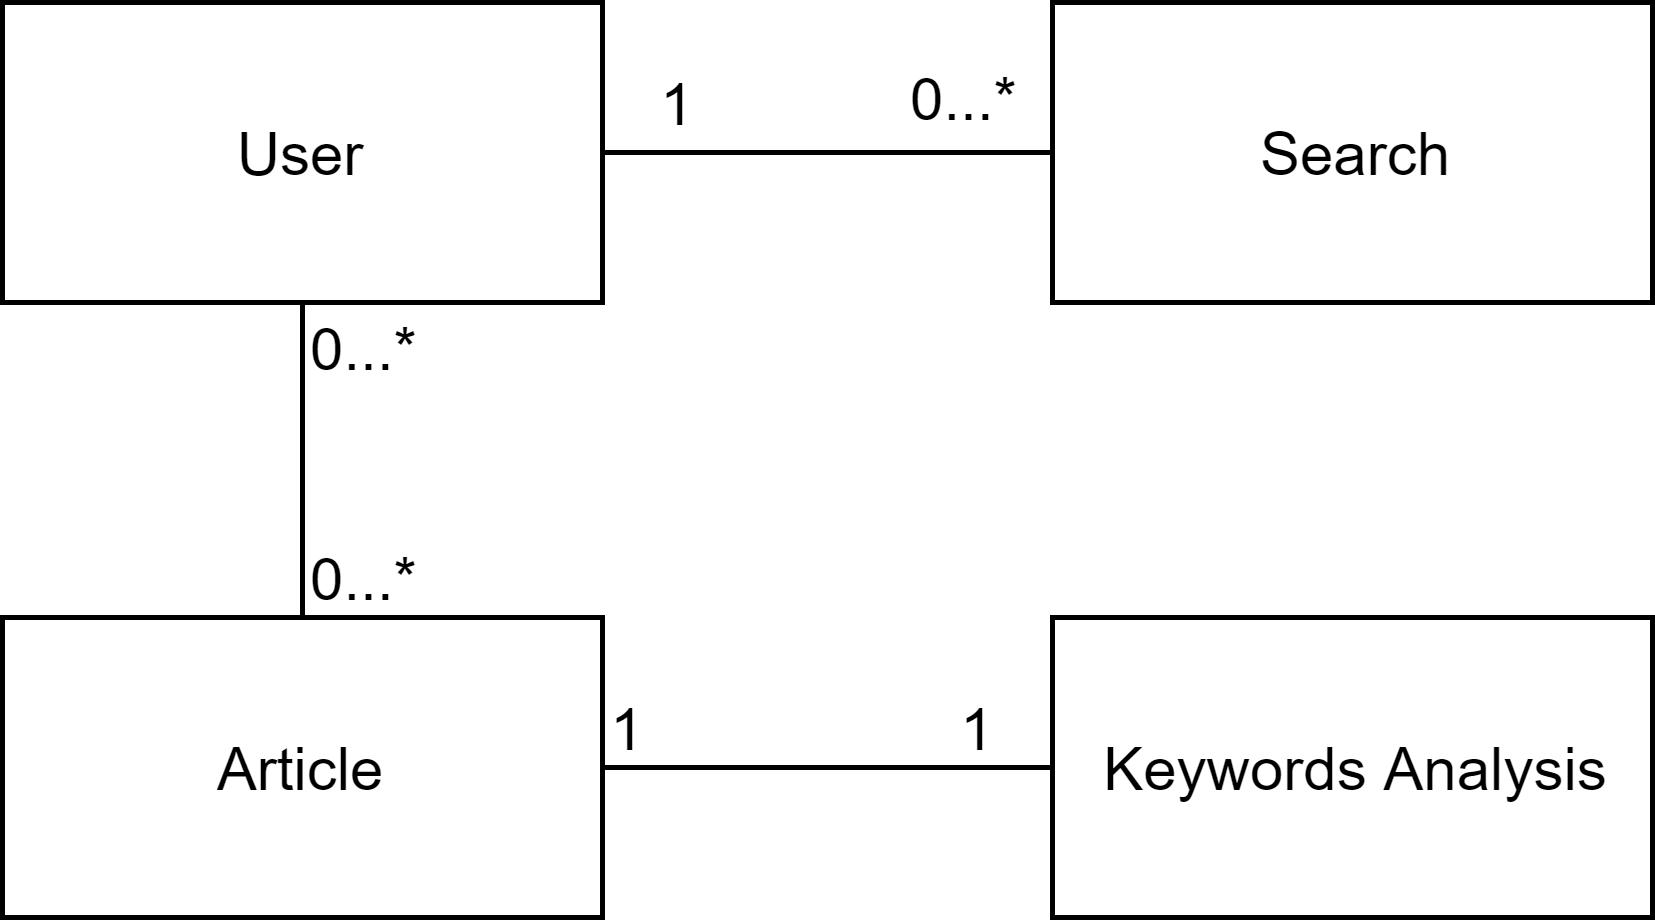

The diagram above was exported from draw.io. Its source (the exported page's mxGraphModel, read from the mxfile embedded in the PNG):
<mxGraphModel dx="852" dy="534" grid="1" gridSize="10" guides="1" tooltips="1" connect="1" arrows="1" fold="1" page="1" pageScale="1" pageWidth="827" pageHeight="1169" math="0" shadow="0">
  <root>
    <mxCell id="0" />
    <mxCell id="1" parent="0" />
    <mxCell id="xMiXERlbBfOAIaC-UAVS-7" style="edgeStyle=orthogonalEdgeStyle;rounded=0;orthogonalLoop=1;jettySize=auto;html=1;exitX=1;exitY=0.5;exitDx=0;exitDy=0;endArrow=none;endFill=0;" parent="1" source="xMiXERlbBfOAIaC-UAVS-1" target="xMiXERlbBfOAIaC-UAVS-2" edge="1">
      <mxGeometry relative="1" as="geometry" />
    </mxCell>
    <mxCell id="xMiXERlbBfOAIaC-UAVS-8" style="edgeStyle=orthogonalEdgeStyle;rounded=0;orthogonalLoop=1;jettySize=auto;html=1;exitX=0.5;exitY=1;exitDx=0;exitDy=0;entryX=0.5;entryY=0;entryDx=0;entryDy=0;endArrow=none;endFill=0;" parent="1" source="xMiXERlbBfOAIaC-UAVS-1" target="xMiXERlbBfOAIaC-UAVS-3" edge="1">
      <mxGeometry relative="1" as="geometry" />
    </mxCell>
    <mxCell id="xMiXERlbBfOAIaC-UAVS-1" value="User" style="rounded=0;whiteSpace=wrap;html=1;" parent="1" vertex="1">
      <mxGeometry x="120" y="554" width="120" height="60" as="geometry" />
    </mxCell>
    <mxCell id="xMiXERlbBfOAIaC-UAVS-2" value="Search" style="rounded=0;whiteSpace=wrap;html=1;" parent="1" vertex="1">
      <mxGeometry x="330" y="554" width="120" height="60" as="geometry" />
    </mxCell>
    <mxCell id="xMiXERlbBfOAIaC-UAVS-9" style="edgeStyle=orthogonalEdgeStyle;rounded=0;orthogonalLoop=1;jettySize=auto;html=1;exitX=1;exitY=0.5;exitDx=0;exitDy=0;entryX=0;entryY=0.5;entryDx=0;entryDy=0;endArrow=none;endFill=0;" parent="1" source="xMiXERlbBfOAIaC-UAVS-3" target="xMiXERlbBfOAIaC-UAVS-4" edge="1">
      <mxGeometry relative="1" as="geometry" />
    </mxCell>
    <mxCell id="xMiXERlbBfOAIaC-UAVS-3" value="Article" style="rounded=0;whiteSpace=wrap;html=1;" parent="1" vertex="1">
      <mxGeometry x="120" y="677" width="120" height="60" as="geometry" />
    </mxCell>
    <mxCell id="xMiXERlbBfOAIaC-UAVS-4" value="Keywords Analysis" style="rounded=0;whiteSpace=wrap;html=1;" parent="1" vertex="1">
      <mxGeometry x="330" y="677" width="120" height="60" as="geometry" />
    </mxCell>
    <mxCell id="xMiXERlbBfOAIaC-UAVS-10" value="1" style="text;html=1;resizable=0;points=[];autosize=1;align=left;verticalAlign=top;spacingTop=-4;" parent="1" vertex="1">
      <mxGeometry x="250" y="564.5" width="20" height="20" as="geometry" />
    </mxCell>
    <mxCell id="xMiXERlbBfOAIaC-UAVS-11" value="0...*" style="text;html=1;resizable=0;points=[];autosize=1;align=left;verticalAlign=top;spacingTop=-4;" parent="1" vertex="1">
      <mxGeometry x="300" y="564" width="40" height="20" as="geometry" />
    </mxCell>
    <mxCell id="xMiXERlbBfOAIaC-UAVS-13" value="0...*" style="text;html=1;resizable=0;points=[];autosize=1;align=left;verticalAlign=top;spacingTop=-4;" parent="1" vertex="1">
      <mxGeometry x="180" y="614" width="40" height="20" as="geometry" />
    </mxCell>
    <mxCell id="xMiXERlbBfOAIaC-UAVS-14" value="0...*" style="text;html=1;resizable=0;points=[];autosize=1;align=left;verticalAlign=top;spacingTop=-4;" parent="1" vertex="1">
      <mxGeometry x="180" y="660" width="40" height="20" as="geometry" />
    </mxCell>
    <mxCell id="xMiXERlbBfOAIaC-UAVS-15" value="1" style="text;html=1;resizable=0;points=[];autosize=1;align=left;verticalAlign=top;spacingTop=-4;" parent="1" vertex="1">
      <mxGeometry x="240" y="690" width="20" height="20" as="geometry" />
    </mxCell>
    <mxCell id="xMiXERlbBfOAIaC-UAVS-16" value="1" style="text;html=1;resizable=0;points=[];autosize=1;align=left;verticalAlign=top;spacingTop=-4;" parent="1" vertex="1">
      <mxGeometry x="310" y="690" width="20" height="20" as="geometry" />
    </mxCell>
  </root>
</mxGraphModel>